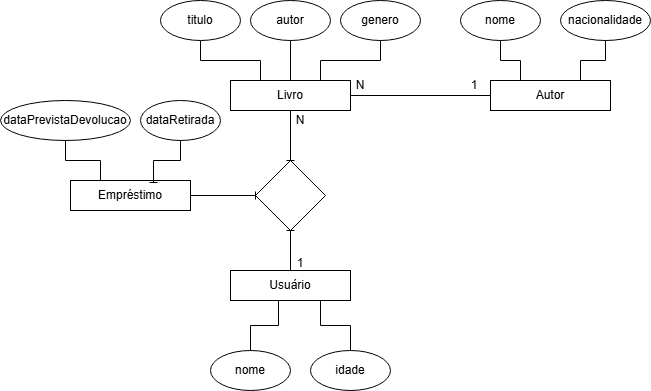

The diagram above was exported from draw.io. Its source (the exported page's mxGraphModel, read from the mxfile embedded in the PNG):
<mxGraphModel dx="1707" dy="434" grid="1" gridSize="10" guides="1" tooltips="1" connect="1" arrows="1" fold="1" page="1" pageScale="1" pageWidth="827" pageHeight="1169" math="0" shadow="0">
  <root>
    <mxCell id="0" />
    <mxCell id="1" parent="0" />
    <mxCell id="39gMpJzyWcX0ervLvXEt-8" style="edgeStyle=orthogonalEdgeStyle;rounded=0;orthogonalLoop=1;jettySize=auto;html=1;entryX=0.5;entryY=0;entryDx=0;entryDy=0;endArrow=baseDash;endFill=0;" parent="1" source="39gMpJzyWcX0ervLvXEt-1" target="39gMpJzyWcX0ervLvXEt-4" edge="1">
      <mxGeometry relative="1" as="geometry" />
    </mxCell>
    <mxCell id="39gMpJzyWcX0ervLvXEt-9" style="edgeStyle=orthogonalEdgeStyle;rounded=0;orthogonalLoop=1;jettySize=auto;html=1;entryX=0;entryY=0.5;entryDx=0;entryDy=0;endArrow=baseDash;endFill=0;" parent="1" source="39gMpJzyWcX0ervLvXEt-1" target="39gMpJzyWcX0ervLvXEt-2" edge="1">
      <mxGeometry relative="1" as="geometry" />
    </mxCell>
    <mxCell id="39gMpJzyWcX0ervLvXEt-1" value="Livro" style="whiteSpace=wrap;html=1;" parent="1" vertex="1">
      <mxGeometry x="200" y="90" width="120" height="30" as="geometry" />
    </mxCell>
    <mxCell id="39gMpJzyWcX0ervLvXEt-2" value="Autor" style="whiteSpace=wrap;html=1;" parent="1" vertex="1">
      <mxGeometry x="460" y="90" width="120" height="30" as="geometry" />
    </mxCell>
    <mxCell id="39gMpJzyWcX0ervLvXEt-7" style="edgeStyle=orthogonalEdgeStyle;rounded=0;orthogonalLoop=1;jettySize=auto;html=1;endArrow=baseDash;endFill=0;" parent="1" source="39gMpJzyWcX0ervLvXEt-3" target="39gMpJzyWcX0ervLvXEt-4" edge="1">
      <mxGeometry relative="1" as="geometry" />
    </mxCell>
    <mxCell id="39gMpJzyWcX0ervLvXEt-3" value="Usuário" style="whiteSpace=wrap;html=1;" parent="1" vertex="1">
      <mxGeometry x="200" y="280" width="120" height="30" as="geometry" />
    </mxCell>
    <mxCell id="39gMpJzyWcX0ervLvXEt-4" value="" style="rhombus;whiteSpace=wrap;html=1;" parent="1" vertex="1">
      <mxGeometry x="225" y="170" width="70" height="70" as="geometry" />
    </mxCell>
    <mxCell id="39gMpJzyWcX0ervLvXEt-6" style="edgeStyle=orthogonalEdgeStyle;rounded=0;orthogonalLoop=1;jettySize=auto;html=1;entryX=0;entryY=0.5;entryDx=0;entryDy=0;endArrow=baseDash;endFill=0;" parent="1" source="39gMpJzyWcX0ervLvXEt-5" target="39gMpJzyWcX0ervLvXEt-4" edge="1">
      <mxGeometry relative="1" as="geometry" />
    </mxCell>
    <mxCell id="39gMpJzyWcX0ervLvXEt-5" value="Empréstimo" style="whiteSpace=wrap;html=1;" parent="1" vertex="1">
      <mxGeometry x="40" y="190" width="120" height="30" as="geometry" />
    </mxCell>
    <mxCell id="39gMpJzyWcX0ervLvXEt-15" style="edgeStyle=orthogonalEdgeStyle;rounded=0;orthogonalLoop=1;jettySize=auto;html=1;entryX=0.25;entryY=0;entryDx=0;entryDy=0;endArrow=baseDash;endFill=0;" parent="1" source="39gMpJzyWcX0ervLvXEt-10" target="39gMpJzyWcX0ervLvXEt-1" edge="1">
      <mxGeometry relative="1" as="geometry" />
    </mxCell>
    <mxCell id="39gMpJzyWcX0ervLvXEt-10" value="titulo" style="ellipse;whiteSpace=wrap;html=1;" parent="1" vertex="1">
      <mxGeometry x="130" y="10" width="80" height="40" as="geometry" />
    </mxCell>
    <mxCell id="39gMpJzyWcX0ervLvXEt-13" style="edgeStyle=orthogonalEdgeStyle;rounded=0;orthogonalLoop=1;jettySize=auto;html=1;endArrow=baseDash;endFill=0;" parent="1" source="39gMpJzyWcX0ervLvXEt-11" target="39gMpJzyWcX0ervLvXEt-1" edge="1">
      <mxGeometry relative="1" as="geometry" />
    </mxCell>
    <mxCell id="39gMpJzyWcX0ervLvXEt-11" value="autor" style="ellipse;whiteSpace=wrap;html=1;" parent="1" vertex="1">
      <mxGeometry x="220" y="10" width="80" height="40" as="geometry" />
    </mxCell>
    <mxCell id="39gMpJzyWcX0ervLvXEt-14" style="edgeStyle=orthogonalEdgeStyle;rounded=0;orthogonalLoop=1;jettySize=auto;html=1;entryX=0.75;entryY=0;entryDx=0;entryDy=0;endArrow=baseDash;endFill=0;" parent="1" source="39gMpJzyWcX0ervLvXEt-12" target="39gMpJzyWcX0ervLvXEt-1" edge="1">
      <mxGeometry relative="1" as="geometry" />
    </mxCell>
    <mxCell id="39gMpJzyWcX0ervLvXEt-12" value="genero" style="ellipse;whiteSpace=wrap;html=1;" parent="1" vertex="1">
      <mxGeometry x="310" y="10" width="80" height="40" as="geometry" />
    </mxCell>
    <mxCell id="39gMpJzyWcX0ervLvXEt-18" style="edgeStyle=orthogonalEdgeStyle;rounded=0;orthogonalLoop=1;jettySize=auto;html=1;entryX=0.25;entryY=0;entryDx=0;entryDy=0;endArrow=baseDash;endFill=0;" parent="1" source="39gMpJzyWcX0ervLvXEt-16" target="39gMpJzyWcX0ervLvXEt-2" edge="1">
      <mxGeometry relative="1" as="geometry" />
    </mxCell>
    <mxCell id="39gMpJzyWcX0ervLvXEt-16" value="nome" style="ellipse;whiteSpace=wrap;html=1;" parent="1" vertex="1">
      <mxGeometry x="430" y="10" width="80" height="40" as="geometry" />
    </mxCell>
    <mxCell id="39gMpJzyWcX0ervLvXEt-19" style="edgeStyle=orthogonalEdgeStyle;rounded=0;orthogonalLoop=1;jettySize=auto;html=1;entryX=0.75;entryY=0;entryDx=0;entryDy=0;endArrow=baseDash;endFill=0;" parent="1" source="39gMpJzyWcX0ervLvXEt-17" target="39gMpJzyWcX0ervLvXEt-2" edge="1">
      <mxGeometry relative="1" as="geometry" />
    </mxCell>
    <mxCell id="39gMpJzyWcX0ervLvXEt-17" value="nacionalidade" style="ellipse;whiteSpace=wrap;html=1;" parent="1" vertex="1">
      <mxGeometry x="530" y="10" width="90" height="40" as="geometry" />
    </mxCell>
    <mxCell id="39gMpJzyWcX0ervLvXEt-20" value="dataRetirada" style="ellipse;whiteSpace=wrap;html=1;" parent="1" vertex="1">
      <mxGeometry x="110" y="110" width="80" height="40" as="geometry" />
    </mxCell>
    <mxCell id="39gMpJzyWcX0ervLvXEt-22" style="edgeStyle=orthogonalEdgeStyle;rounded=0;orthogonalLoop=1;jettySize=auto;html=1;entryX=0.25;entryY=0;entryDx=0;entryDy=0;endArrow=baseDash;endFill=0;" parent="1" source="39gMpJzyWcX0ervLvXEt-21" target="39gMpJzyWcX0ervLvXEt-5" edge="1">
      <mxGeometry relative="1" as="geometry" />
    </mxCell>
    <mxCell id="39gMpJzyWcX0ervLvXEt-21" value="dataPrevistaDevolucao" style="ellipse;whiteSpace=wrap;html=1;" parent="1" vertex="1">
      <mxGeometry x="-30" y="110" width="130" height="40" as="geometry" />
    </mxCell>
    <mxCell id="39gMpJzyWcX0ervLvXEt-24" value="nome" style="ellipse;whiteSpace=wrap;html=1;" parent="1" vertex="1">
      <mxGeometry x="180" y="360" width="80" height="40" as="geometry" />
    </mxCell>
    <mxCell id="39gMpJzyWcX0ervLvXEt-29" style="edgeStyle=orthogonalEdgeStyle;rounded=0;orthogonalLoop=1;jettySize=auto;html=1;entryX=0.75;entryY=1;entryDx=0;entryDy=0;endArrow=baseDash;endFill=0;" parent="1" source="39gMpJzyWcX0ervLvXEt-25" target="39gMpJzyWcX0ervLvXEt-3" edge="1">
      <mxGeometry relative="1" as="geometry" />
    </mxCell>
    <mxCell id="39gMpJzyWcX0ervLvXEt-25" value="idade" style="ellipse;whiteSpace=wrap;html=1;" parent="1" vertex="1">
      <mxGeometry x="280" y="360" width="80" height="40" as="geometry" />
    </mxCell>
    <mxCell id="39gMpJzyWcX0ervLvXEt-27" style="edgeStyle=orthogonalEdgeStyle;rounded=0;orthogonalLoop=1;jettySize=auto;html=1;entryX=0.4;entryY=1;entryDx=0;entryDy=0;entryPerimeter=0;endArrow=baseDash;endFill=0;" parent="1" source="39gMpJzyWcX0ervLvXEt-24" target="39gMpJzyWcX0ervLvXEt-3" edge="1">
      <mxGeometry relative="1" as="geometry" />
    </mxCell>
    <mxCell id="39gMpJzyWcX0ervLvXEt-31" style="edgeStyle=orthogonalEdgeStyle;rounded=0;orthogonalLoop=1;jettySize=auto;html=1;entryX=0.692;entryY=0.067;entryDx=0;entryDy=0;entryPerimeter=0;endArrow=baseDash;endFill=0;" parent="1" source="39gMpJzyWcX0ervLvXEt-20" target="39gMpJzyWcX0ervLvXEt-5" edge="1">
      <mxGeometry relative="1" as="geometry">
        <Array as="points">
          <mxPoint x="150" y="170" />
          <mxPoint x="123" y="170" />
        </Array>
      </mxGeometry>
    </mxCell>
    <mxCell id="BlHFKa38S0QQbjhoqAf6-1" value="N" style="text;html=1;align=center;verticalAlign=middle;whiteSpace=wrap;rounded=0;" vertex="1" parent="1">
      <mxGeometry x="240" y="115" width="60" height="30" as="geometry" />
    </mxCell>
    <mxCell id="BlHFKa38S0QQbjhoqAf6-2" value="1" style="text;html=1;align=center;verticalAlign=middle;whiteSpace=wrap;rounded=0;" vertex="1" parent="1">
      <mxGeometry x="240" y="258" width="60" height="30" as="geometry" />
    </mxCell>
    <mxCell id="BlHFKa38S0QQbjhoqAf6-3" value="N" style="text;html=1;align=center;verticalAlign=middle;whiteSpace=wrap;rounded=0;" vertex="1" parent="1">
      <mxGeometry x="300" y="80" width="60" height="30" as="geometry" />
    </mxCell>
    <mxCell id="BlHFKa38S0QQbjhoqAf6-4" value="1" style="text;html=1;align=center;verticalAlign=middle;whiteSpace=wrap;rounded=0;" vertex="1" parent="1">
      <mxGeometry x="414" y="80" width="60" height="30" as="geometry" />
    </mxCell>
  </root>
</mxGraphModel>